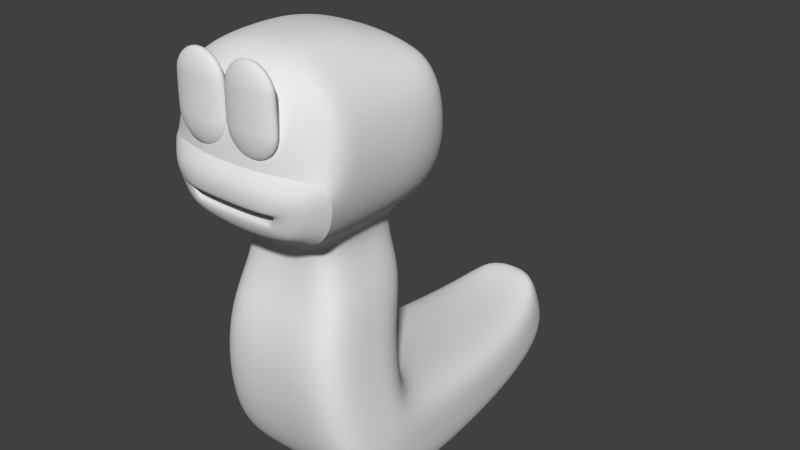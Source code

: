 # Source: wurmCamsLightsRemoved.blend  (saved by Blender 2.61.0; exported with 4.5.12 LTS)
import bpy
from mathutils import Matrix  # noqa: F401  (used for matrix-valued properties, if any)

bpy.ops.wm.read_factory_settings(use_empty=True)
scene = bpy.context.scene
scene.name = 'Scene'

# ---- collections
col_collection_1 = bpy.data.collections.new('Collection 1'); scene.collection.children.link(col_collection_1)

# ---- materials (node trees are filled in below, after node groups)
mat_material = bpy.data.materials.new('Material')
mat_material.alpha_threshold = 0.0
mat_material.use_transparent_shadow = False
mat_material.roughness = 0.5
mat_material.line_color = (0.0, 0.0, 0.0, 1.0)

# ---- material node trees

# ---- world
world_world = bpy.data.worlds.new('World'); scene.world = world_world
world_world.color = (0.05088, 0.05088, 0.05088)
world_world.use_sun_shadow = False
world_world.sun_shadow_jitter_overblur = 0.0
world_world.cycles.sampling_method = 'MANUAL'
world_world.cycles.sample_map_resolution = 256

# ---- meshes
me_sphere_003 = bpy.data.meshes.new('Sphere.003')
me_sphere_003.from_pydata([(0.0, -3.01e-07, -1.0), (0.0, 0.1951, 1.962), (0.0, 0.3827, 1.905), (0.0, 0.5556, 1.813), (0.0, 0.7071, 1.688), (0.0, 0.8315, 1.537), (0.0, 0.9239, 1.364), (0.0, 0.9808, 1.176), (0.0, 1.0, 5.96e-08), (0.0, 0.9808, -0.1951), (0.0, 0.9239, -0.3827), (0.0, 0.8315, -0.5556), (0.0, 0.7071, -0.7071), (0.0, 0.5556, -0.8315), (0.0, 0.3827, -0.9239), (0.0, 0.1951, -0.9808), (-0.01284, 0.1913, -0.9808), (0.01284, 0.1913, -0.9808), (-0.02508, 0.3753, -0.9239), (0.02508, 0.3753, -0.9239), (-0.03636, 0.5449, -0.8315), (0.03636, 0.5449, -0.8315), (-0.04625, 0.6935, -0.7071), (0.04625, 0.6935, -0.7071), (-0.05437, 0.8155, -0.5556), (0.05437, 0.8155, -0.5556), (-0.0604, 0.9061, -0.3827), (0.0604, 0.9061, -0.3827), (-0.06411, 0.9619, -0.1951), (0.06411, 0.9619, -0.1951), (-0.06536, 0.9808, 5.96e-08), (0.06536, 0.9808, 5.96e-08), (-0.06411, 0.9619, 1.176), (0.06411, 0.9619, 1.176), (-0.0604, 0.9061, 1.364), (0.0604, 0.9061, 1.364), (-0.05437, 0.8155, 1.537), (0.05437, 0.8155, 1.537), (-0.04625, 0.6935, 1.688), (0.04625, 0.6935, 1.688), (-0.03636, 0.5449, 1.813), (0.03636, 0.5449, 1.813), (-0.02508, 0.3753, 1.905), (0.02508, 0.3753, 1.905), (-0.01284, 0.1913, 1.962), (0.01284, 0.1913, 1.962), (-0.02508, 0.1802, 1.962), (0.02508, 0.1802, 1.962), (-0.04909, 0.3536, 1.905), (0.04909, 0.3536, 1.905), (-0.07122, 0.5133, 1.813), (0.07122, 0.5133, 1.813), (-0.09062, 0.6533, 1.688), (0.09062, 0.6533, 1.688), (-0.1065, 0.7682, 1.537), (0.1065, 0.7682, 1.537), (-0.1184, 0.8536, 1.364), (0.1184, 0.8536, 1.364), (-0.1256, 0.9061, 1.176), (0.1256, 0.9061, 1.176), (-0.1281, 0.9239, 5.96e-08), (0.1281, 0.9239, 5.96e-08), (-0.1256, 0.9061, -0.1951), (0.1256, 0.9061, -0.1951), (-0.1184, 0.8536, -0.3827), (0.1184, 0.8536, -0.3827), (-0.1065, 0.7682, -0.5556), (0.1065, 0.7682, -0.5556), (-0.09062, 0.6533, -0.7071), (0.09062, 0.6533, -0.7071), (-0.07122, 0.5133, -0.8315), (0.07122, 0.5133, -0.8315), (-0.04909, 0.3536, -0.9239), (0.04909, 0.3536, -0.9239), (-0.02508, 0.1802, -0.9808), (0.02508, 0.1802, -0.9808), (-0.03636, 0.1622, -0.9808), (0.03636, 0.1622, -0.9808), (-0.07122, 0.3182, -0.9239), (0.07122, 0.3182, -0.9239), (-0.1033, 0.4619, -0.8315), (0.1033, 0.4619, -0.8315), (-0.1315, 0.5879, -0.7071), (0.1315, 0.5879, -0.7071), (-0.1546, 0.6913, -0.5556), (0.1546, 0.6913, -0.5556), (-0.1718, 0.7682, -0.3827), (0.1718, 0.7682, -0.3827), (-0.1824, 0.8155, -0.1951), (0.1824, 0.8155, -0.1951), (-0.1859, 0.8315, 5.96e-08), (0.1859, 0.8315, 5.96e-08), (-0.1824, 0.8155, 1.176), (0.1824, 0.8155, 1.176), (-0.1718, 0.7682, 1.364), (0.1718, 0.7682, 1.364), (-0.1546, 0.6913, 1.537), (0.1546, 0.6913, 1.537), (-0.1315, 0.5879, 1.688), (0.1315, 0.5879, 1.688), (-0.1033, 0.4619, 1.813), (0.1033, 0.4619, 1.813), (-0.07122, 0.3182, 1.905), (0.07122, 0.3182, 1.905), (-0.03636, 0.1622, 1.962), (0.03636, 0.1622, 1.962), (-0.04625, 0.1379, 1.962), (0.04625, 0.1379, 1.962), (-0.09062, 0.2706, 1.905), (0.09062, 0.2706, 1.905), (-0.1315, 0.3928, 1.813), (0.1315, 0.3928, 1.813), (-0.1673, 0.5, 1.688), (0.1673, 0.5, 1.688), (-0.1968, 0.5879, 1.537), (0.1968, 0.5879, 1.537), (-0.2186, 0.6533, 1.364), (0.2186, 0.6533, 1.364), (-0.2321, 0.6935, 1.176), (0.2321, 0.6935, 1.176), (-0.2366, 0.7071, 5.96e-08), (0.2366, 0.7071, 5.96e-08), (-0.2321, 0.6935, -0.1951), (0.2321, 0.6935, -0.1951), (-0.2186, 0.6533, -0.3827), (0.2186, 0.6533, -0.3827), (-0.1968, 0.5879, -0.5556), (0.1968, 0.5879, -0.5556), (-0.1673, 0.5, -0.7071), (0.1673, 0.5, -0.7071), (-0.1315, 0.3928, -0.8315), (0.1315, 0.3928, -0.8315), (-0.09062, 0.2706, -0.9239), (0.09062, 0.2706, -0.9239), (-0.04625, 0.1379, -0.9808), (0.04625, 0.1379, -0.9808), (-0.05437, 0.1084, -0.9808), (0.05437, 0.1084, -0.9808), (-0.1065, 0.2126, -0.9239), (0.1065, 0.2126, -0.9239), (-0.1546, 0.3087, -0.8315), (0.1546, 0.3087, -0.8315), (-0.1968, 0.3928, -0.7071), (0.1968, 0.3928, -0.7071), (-0.2313, 0.4619, -0.5556), (0.2313, 0.4619, -0.5556), (-0.257, 0.5133, -0.3827), (0.257, 0.5133, -0.3827), (-0.2729, 0.5449, -0.1951), (0.2729, 0.5449, -0.1951), (-0.2782, 0.5556, 5.96e-08), (0.2782, 0.5556, 5.96e-08), (-0.2729, 0.5449, 1.176), (0.2729, 0.5449, 1.176), (-0.257, 0.5133, 1.364), (0.257, 0.5133, 1.364), (-0.2313, 0.4619, 1.537), (0.2313, 0.4619, 1.537), (-0.1968, 0.3928, 1.688), (0.1968, 0.3928, 1.688), (-0.1546, 0.3087, 1.813), (0.1546, 0.3087, 1.813), (-0.1065, 0.2126, 1.905), (0.1065, 0.2126, 1.905), (-0.05437, 0.1084, 1.962), (0.05437, 0.1084, 1.962), (-0.0604, 0.07466, 1.962), (0.0604, 0.07466, 1.962), (-0.1184, 0.1464, 1.905), (0.1184, 0.1464, 1.905), (-0.1718, 0.2126, 1.813), (0.1718, 0.2126, 1.813), (-0.2186, 0.2706, 1.688), (0.2186, 0.2706, 1.688), (-0.257, 0.3182, 1.537), (0.257, 0.3182, 1.537), (-0.2856, 0.3536, 1.364), (0.2856, 0.3536, 1.364), (-0.3032, 0.3753, 1.176), (0.3032, 0.3753, 1.176), (-0.3091, 0.3827, 5.96e-08), (0.3091, 0.3827, 5.96e-08), (-0.3032, 0.3753, -0.1951), (0.3032, 0.3753, -0.1951), (-0.2856, 0.3536, -0.3827), (0.2856, 0.3536, -0.3827), (-0.257, 0.3182, -0.5556), (0.257, 0.3182, -0.5556), (-0.2186, 0.2706, -0.7071), (0.2186, 0.2706, -0.7071), (-0.1718, 0.2126, -0.8315), (0.1718, 0.2126, -0.8315), (-0.1184, 0.1464, -0.9239), (0.1184, 0.1464, -0.9239), (-0.0604, 0.07466, -0.9808), (0.0604, 0.07466, -0.9808), (-0.06411, 0.03806, -0.9808), (0.06411, 0.03806, -0.9808), (-0.1256, 0.07466, -0.9239), (0.1256, 0.07466, -0.9239), (-0.1824, 0.1084, -0.8315), (0.1824, 0.1084, -0.8315), (-0.2321, 0.1379, -0.7071), (0.2321, 0.1379, -0.7071), (-0.2729, 0.1622, -0.5556), (0.2729, 0.1622, -0.5556), (-0.3032, 0.1802, -0.3827), (0.3032, 0.1802, -0.3827), (-0.3218, 0.1913, -0.1951), (0.3218, 0.1913, -0.1951), (-0.3282, 0.1951, 5.96e-08), (0.3282, 0.1951, 5.96e-08), (-0.3218, 0.1913, 1.176), (0.3218, 0.1913, 1.176), (-0.3032, 0.1802, 1.364), (0.3032, 0.1802, 1.364), (-0.2729, 0.1622, 1.537), (0.2729, 0.1622, 1.537), (-0.2321, 0.1379, 1.688), (0.2321, 0.1379, 1.688), (-0.1824, 0.1084, 1.813), (0.1824, 0.1084, 1.813), (-0.1256, 0.07466, 1.905), (0.1256, 0.07466, 1.905), (-0.06411, 0.03806, 1.962), (0.06411, 0.03806, 1.962), (-0.06536, -7.451e-09, 1.962), (0.06536, -7.451e-09, 1.962), (-0.1281, -5.215e-08, 1.905), (0.1281, -5.215e-08, 1.905), (-0.1859, -9.686e-08, 1.813), (0.1859, -9.686e-08, 1.813), (-0.2366, -1.49e-08, 1.688), (0.2366, -1.49e-08, 1.688), (-0.2782, -1.043e-07, 1.537), (0.2782, -1.043e-07, 1.537), (-0.3091, 2.98e-08, 1.364), (0.3091, 2.98e-08, 1.364), (-0.3282, -1.341e-07, 1.176), (0.3282, -1.341e-07, 1.176), (-0.3346, -3.278e-07, 5.96e-08), (0.3346, -3.278e-07, 5.96e-08), (-0.3282, -1.341e-07, -0.1951), (0.3282, -1.341e-07, -0.1951), (-0.3091, -4.47e-08, -0.3827), (0.3091, -4.47e-08, -0.3827), (-0.2782, -1.043e-07, -0.5556), (0.2782, -1.043e-07, -0.5556), (-0.2366, -1.49e-08, -0.7071), (0.2366, -1.49e-08, -0.7071), (-0.1859, -5.215e-08, -0.8315), (0.1859, -5.215e-08, -0.8315), (-0.1281, -7.451e-09, -0.9239), (0.1281, -7.451e-09, -0.9239), (-0.06536, -2.235e-08, -0.9808), (0.06536, -2.235e-08, -0.9808), (-0.06411, -0.03806, -0.9808), (0.06411, -0.03806, -0.9808), (-0.1256, -0.07466, -0.9239), (0.1256, -0.07466, -0.9239), (-0.1824, -0.1084, -0.8315), (0.1824, -0.1084, -0.8315), (-0.2321, -0.1379, -0.7071), (0.2321, -0.1379, -0.7071), (-0.2729, -0.1622, -0.5556), (0.2729, -0.1622, -0.5556), (-0.3032, -0.1802, -0.3827), (0.3032, -0.1802, -0.3827), (-0.3218, -0.1913, -0.1951), (0.3218, -0.1913, -0.1951), (-0.3282, -0.1951, 5.96e-08), (0.3282, -0.1951, 5.96e-08), (-0.3218, -0.1913, 1.176), (0.3218, -0.1913, 1.176), (-0.3032, -0.1802, 1.364), (0.3032, -0.1802, 1.364), (-0.2729, -0.1622, 1.537), (0.2729, -0.1622, 1.537), (-0.2321, -0.1379, 1.688), (0.2321, -0.1379, 1.688), (-0.1824, -0.1084, 1.813), (0.1824, -0.1084, 1.813), (-0.1256, -0.07466, 1.905), (0.1256, -0.07466, 1.905), (-0.06411, -0.03806, 1.962), (0.06411, -0.03806, 1.962), (-0.0604, -0.07466, 1.962), (0.0604, -0.07466, 1.962), (-0.1184, -0.1464, 1.905), (0.1184, -0.1464, 1.905), (-0.1718, -0.2126, 1.813), (0.1718, -0.2126, 1.813), (-0.2186, -0.2706, 1.688), (0.2186, -0.2706, 1.688), (-0.257, -0.3182, 1.537), (0.257, -0.3182, 1.537), (-0.2856, -0.3536, 1.364), (0.2856, -0.3536, 1.364), (-0.3032, -0.3753, 1.176), (0.3032, -0.3753, 1.176), (-0.3091, -0.3827, 5.96e-08), (0.3091, -0.3827, 5.96e-08), (-0.3032, -0.3753, -0.1951), (0.3032, -0.3753, -0.1951), (-0.2856, -0.3536, -0.3827), (0.2856, -0.3536, -0.3827), (-0.257, -0.3182, -0.5556), (0.257, -0.3182, -0.5556), (-0.2186, -0.2706, -0.7071), (0.2186, -0.2706, -0.7071), (-0.1718, -0.2126, -0.8315), (0.1718, -0.2126, -0.8315), (-0.1184, -0.1464, -0.9239), (0.1184, -0.1464, -0.9239), (-0.0604, -0.07466, -0.9808), (0.0604, -0.07466, -0.9808), (-0.05437, -0.1084, -0.9808), (0.05437, -0.1084, -0.9808), (-0.1065, -0.2126, -0.9239), (0.1065, -0.2126, -0.9239), (-0.1546, -0.3087, -0.8315), (0.1546, -0.3087, -0.8315), (-0.1968, -0.3928, -0.7071), (0.1968, -0.3928, -0.7071), (-0.2313, -0.4619, -0.5556), (0.2313, -0.4619, -0.5556), (-0.257, -0.5133, -0.3827), (0.257, -0.5133, -0.3827), (-0.2729, -0.5449, -0.1951), (0.2729, -0.5449, -0.1951), (-0.2782, -0.5556, 5.96e-08), (0.2782, -0.5556, 5.96e-08), (-0.2729, -0.5449, 1.176), (0.2729, -0.5449, 1.176), (-0.257, -0.5133, 1.364), (0.257, -0.5133, 1.364), (-0.2313, -0.4619, 1.537), (0.2313, -0.4619, 1.537), (-0.1968, -0.3928, 1.688), (0.1968, -0.3928, 1.688), (-0.1546, -0.3087, 1.813), (0.1546, -0.3087, 1.813), (-0.1065, -0.2126, 1.905), (0.1065, -0.2126, 1.905), (-0.05437, -0.1084, 1.962), (0.05437, -0.1084, 1.962), (-0.04625, -0.1379, 1.962), (0.04625, -0.1379, 1.962), (-0.09062, -0.2706, 1.905), (0.09062, -0.2706, 1.905), (-0.1315, -0.3928, 1.813), (0.1315, -0.3928, 1.813), (-0.1673, -0.5, 1.688), (0.1673, -0.5, 1.688), (-0.1968, -0.5879, 1.537), (0.1968, -0.5879, 1.537), (-0.2186, -0.6533, 1.364), (0.2186, -0.6533, 1.364), (-0.2321, -0.6935, 1.176), (0.2321, -0.6935, 1.176), (-0.2366, -0.7071, 5.96e-08), (0.2366, -0.7071, 5.96e-08), (-0.2321, -0.6935, -0.1951), (0.2321, -0.6935, -0.1951), (-0.2186, -0.6533, -0.3827), (0.2186, -0.6533, -0.3827), (-0.1968, -0.5879, -0.5556), (0.1968, -0.5879, -0.5556), (-0.1673, -0.5, -0.7071), (0.1673, -0.5, -0.7071), (-0.1315, -0.3928, -0.8315), (0.1315, -0.3928, -0.8315), (-0.09062, -0.2706, -0.9239), (0.09062, -0.2706, -0.9239), (-0.04625, -0.1379, -0.9808), (0.04625, -0.1379, -0.9808), (-0.03636, -0.1622, -0.9808), (0.03636, -0.1622, -0.9808), (-0.07122, -0.3182, -0.9239), (0.07122, -0.3182, -0.9239), (-0.1033, -0.4619, -0.8315), (0.1033, -0.4619, -0.8315), (-0.1315, -0.5879, -0.7071), (0.1315, -0.5879, -0.7071), (-0.1546, -0.6913, -0.5556), (0.1546, -0.6913, -0.5556), (-0.1718, -0.7682, -0.3827), (0.1718, -0.7682, -0.3827), (-0.1824, -0.8155, -0.1951), (0.1824, -0.8155, -0.1951), (-0.1859, -0.8315, 5.96e-08), (0.1859, -0.8315, 5.96e-08), (-0.1824, -0.8155, 1.176), (0.1824, -0.8155, 1.176), (-0.1718, -0.7682, 1.364), (0.1718, -0.7682, 1.364), (-0.1546, -0.6913, 1.537), (0.1546, -0.6913, 1.537), (-0.1315, -0.5879, 1.688), (0.1315, -0.5879, 1.688), (-0.1033, -0.4619, 1.813), (0.1033, -0.4619, 1.813), (-0.07122, -0.3182, 1.905), (0.07122, -0.3182, 1.905), (-0.03636, -0.1622, 1.962), (0.03636, -0.1622, 1.962), (0.0, 0.0, 1.981), (-0.02508, -0.1802, 1.962), (0.02508, -0.1802, 1.962), (-0.04909, -0.3536, 1.905), (0.04909, -0.3536, 1.905), (-0.07122, -0.5133, 1.813), (0.07122, -0.5133, 1.813), (-0.09062, -0.6533, 1.688), (0.09062, -0.6533, 1.688), (-0.1065, -0.7682, 1.537), (0.1065, -0.7682, 1.537), (-0.1184, -0.8536, 1.364), (0.1184, -0.8536, 1.364), (-0.1256, -0.9061, 1.176), (0.1256, -0.9061, 1.176), (-0.1281, -0.9239, 5.96e-08), (0.1281, -0.9239, 5.96e-08), (-0.1256, -0.9061, -0.1951), (0.1256, -0.9061, -0.1951), (-0.1184, -0.8536, -0.3827), (0.1184, -0.8536, -0.3827), (-0.1065, -0.7682, -0.5556), (0.1065, -0.7682, -0.5556), (-0.09062, -0.6533, -0.7071), (0.09062, -0.6533, -0.7071), (-0.07122, -0.5133, -0.8315), (0.07122, -0.5133, -0.8315), (-0.04909, -0.3536, -0.9239), (0.04909, -0.3536, -0.9239), (-0.02508, -0.1802, -0.9808), (0.02508, -0.1802, -0.9808), (-0.01284, -0.1913, -0.9808), (0.01284, -0.1913, -0.9808), (-0.02508, -0.3753, -0.9239), (0.02508, -0.3753, -0.9239), (-0.03636, -0.5449, -0.8315), (0.03636, -0.5449, -0.8315), (-0.04625, -0.6935, -0.7071), (0.04625, -0.6935, -0.7071), (-0.05437, -0.8155, -0.5556), (0.05437, -0.8155, -0.5556), (-0.0604, -0.9061, -0.3827), (0.0604, -0.9061, -0.3827), (-0.06411, -0.9619, -0.1951), (0.06411, -0.9619, -0.1951), (-0.06536, -0.9808, 5.96e-08), (0.06536, -0.9808, 5.96e-08), (-0.06411, -0.9619, 1.176), (0.06411, -0.9619, 1.176), (-0.0604, -0.9061, 1.364), (0.0604, -0.9061, 1.364), (-0.05437, -0.8155, 1.537), (0.05437, -0.8155, 1.537), (-0.04625, -0.6935, 1.688), (0.04625, -0.6935, 1.688), (-0.03636, -0.5449, 1.813), (0.03636, -0.5449, 1.813), (-0.02508, -0.3753, 1.905), (0.02508, -0.3753, 1.905), (-0.01284, -0.1913, 1.962), (0.01284, -0.1913, 1.962), (0.0, -0.1951, 1.962), (0.0, -0.3827, 1.905), (0.0, -0.5556, 1.813), (0.0, -0.7071, 1.688), (0.0, -0.8315, 1.537), (0.0, -0.9239, 1.364), (0.0, -0.9808, 1.176), (0.0, -1.0, 5.96e-08), (0.0, -0.9808, -0.1951), (0.0, -0.9239, -0.3827), (0.0, -0.8315, -0.5556), (0.0, -0.7071, -0.7071), (0.0, -0.5556, -0.8315), (0.0, -0.3827, -0.9239), (0.0, -0.1951, -0.9808)], [], [(15, 0, 16), (17, 0, 15), (14, 15, 16, 18), (17, 15, 14, 19), (13, 14, 18, 20), (19, 14, 13, 21), (12, 13, 20, 22), (21, 13, 12, 23), (11, 12, 22, 24), (23, 12, 11, 25), (10, 11, 24, 26), (25, 11, 10, 27), (9, 10, 26, 28), (27, 10, 9, 29), (8, 9, 28, 30), (29, 9, 8, 31), (7, 8, 30, 32), (31, 8, 7, 33), (6, 7, 32, 34), (33, 7, 6, 35), (5, 6, 34, 36), (35, 6, 5, 37), (4, 5, 36, 38), (37, 5, 4, 39), (3, 4, 38, 40), (39, 4, 3, 41), (2, 3, 40, 42), (41, 3, 2, 43), (1, 2, 42, 44), (43, 2, 1, 45), (406, 1, 44), (45, 1, 406), (406, 44, 46), (47, 45, 406), (44, 42, 48, 46), (49, 43, 45, 47), (42, 40, 50, 48), (51, 41, 43, 49), (40, 38, 52, 50), (53, 39, 41, 51), (38, 36, 54, 52), (55, 37, 39, 53), (36, 34, 56, 54), (57, 35, 37, 55), (34, 32, 58, 56), (59, 33, 35, 57), (32, 30, 60, 58), (61, 31, 33, 59), (30, 28, 62, 60), (63, 29, 31, 61), (28, 26, 64, 62), (65, 27, 29, 63), (26, 24, 66, 64), (67, 25, 27, 65), (24, 22, 68, 66), (69, 23, 25, 67), (22, 20, 70, 68), (71, 21, 23, 69), (20, 18, 72, 70), (73, 19, 21, 71), (18, 16, 74, 72), (75, 17, 19, 73), (16, 0, 74), (75, 0, 17), (74, 0, 76), (77, 0, 75), (72, 74, 76, 78), (77, 75, 73, 79), (70, 72, 78, 80), (79, 73, 71, 81), (68, 70, 80, 82), (81, 71, 69, 83), (66, 68, 82, 84), (83, 69, 67, 85), (64, 66, 84, 86), (85, 67, 65, 87), (62, 64, 86, 88), (87, 65, 63, 89), (60, 62, 88, 90), (89, 63, 61, 91), (58, 60, 90, 92), (91, 61, 59, 93), (56, 58, 92, 94), (93, 59, 57, 95), (54, 56, 94, 96), (95, 57, 55, 97), (52, 54, 96, 98), (97, 55, 53, 99), (50, 52, 98, 100), (99, 53, 51, 101), (48, 50, 100, 102), (101, 51, 49, 103), (46, 48, 102, 104), (103, 49, 47, 105), (406, 46, 104), (105, 47, 406), (406, 104, 106), (107, 105, 406), (104, 102, 108, 106), (109, 103, 105, 107), (102, 100, 110, 108), (111, 101, 103, 109), (100, 98, 112, 110), (113, 99, 101, 111), (98, 96, 114, 112), (115, 97, 99, 113), (96, 94, 116, 114), (117, 95, 97, 115), (94, 92, 118, 116), (119, 93, 95, 117), (92, 90, 120, 118), (121, 91, 93, 119), (90, 88, 122, 120), (123, 89, 91, 121), (88, 86, 124, 122), (125, 87, 89, 123), (86, 84, 126, 124), (127, 85, 87, 125), (84, 82, 128, 126), (129, 83, 85, 127), (82, 80, 130, 128), (131, 81, 83, 129), (80, 78, 132, 130), (133, 79, 81, 131), (78, 76, 134, 132), (135, 77, 79, 133), (76, 0, 134), (135, 0, 77), (134, 0, 136), (137, 0, 135), (132, 134, 136, 138), (137, 135, 133, 139), (130, 132, 138, 140), (139, 133, 131, 141), (128, 130, 140, 142), (141, 131, 129, 143), (126, 128, 142, 144), (143, 129, 127, 145), (124, 126, 144, 146), (145, 127, 125, 147), (122, 124, 146, 148), (147, 125, 123, 149), (120, 122, 148, 150), (149, 123, 121, 151), (118, 120, 150, 152), (151, 121, 119, 153), (116, 118, 152, 154), (153, 119, 117, 155), (114, 116, 154, 156), (155, 117, 115, 157), (112, 114, 156, 158), (157, 115, 113, 159), (110, 112, 158, 160), (159, 113, 111, 161), (108, 110, 160, 162), (161, 111, 109, 163), (106, 108, 162, 164), (163, 109, 107, 165), (406, 106, 164), (165, 107, 406), (406, 164, 166), (167, 165, 406), (164, 162, 168, 166), (169, 163, 165, 167), (162, 160, 170, 168), (171, 161, 163, 169), (160, 158, 172, 170), (173, 159, 161, 171), (158, 156, 174, 172), (175, 157, 159, 173), (156, 154, 176, 174), (177, 155, 157, 175), (154, 152, 178, 176), (179, 153, 155, 177), (152, 150, 180, 178), (181, 151, 153, 179), (150, 148, 182, 180), (183, 149, 151, 181), (148, 146, 184, 182), (185, 147, 149, 183), (146, 144, 186, 184), (187, 145, 147, 185), (144, 142, 188, 186), (189, 143, 145, 187), (142, 140, 190, 188), (191, 141, 143, 189), (140, 138, 192, 190), (193, 139, 141, 191), (138, 136, 194, 192), (195, 137, 139, 193), (136, 0, 194), (195, 0, 137), (194, 0, 196), (197, 0, 195), (192, 194, 196, 198), (197, 195, 193, 199), (190, 192, 198, 200), (199, 193, 191, 201), (188, 190, 200, 202), (201, 191, 189, 203), (186, 188, 202, 204), (203, 189, 187, 205), (184, 186, 204, 206), (205, 187, 185, 207), (182, 184, 206, 208), (207, 185, 183, 209), (180, 182, 208, 210), (209, 183, 181, 211), (178, 180, 210, 212), (211, 181, 179, 213), (176, 178, 212, 214), (213, 179, 177, 215), (174, 176, 214, 216), (215, 177, 175, 217), (172, 174, 216, 218), (217, 175, 173, 219), (170, 172, 218, 220), (219, 173, 171, 221), (168, 170, 220, 222), (221, 171, 169, 223), (166, 168, 222, 224), (223, 169, 167, 225), (406, 166, 224), (225, 167, 406), (406, 224, 226), (227, 225, 406), (224, 222, 228, 226), (229, 223, 225, 227), (222, 220, 230, 228), (231, 221, 223, 229), (220, 218, 232, 230), (233, 219, 221, 231), (218, 216, 234, 232), (235, 217, 219, 233), (216, 214, 236, 234), (237, 215, 217, 235), (214, 212, 238, 236), (239, 213, 215, 237), (212, 210, 240, 238), (241, 211, 213, 239), (210, 208, 242, 240), (243, 209, 211, 241), (208, 206, 244, 242), (245, 207, 209, 243), (206, 204, 246, 244), (247, 205, 207, 245), (204, 202, 248, 246), (249, 203, 205, 247), (202, 200, 250, 248), (251, 201, 203, 249), (200, 198, 252, 250), (253, 199, 201, 251), (198, 196, 254, 252), (255, 197, 199, 253), (196, 0, 254), (255, 0, 197), (254, 0, 256), (257, 0, 255), (252, 254, 256, 258), (257, 255, 253, 259), (250, 252, 258, 260), (259, 253, 251, 261), (248, 250, 260, 262), (261, 251, 249, 263), (246, 248, 262, 264), (263, 249, 247, 265), (244, 246, 264, 266), (265, 247, 245, 267), (242, 244, 266, 268), (267, 245, 243, 269), (240, 242, 268, 270), (269, 243, 241, 271), (238, 240, 270, 272), (271, 241, 239, 273), (236, 238, 272, 274), (273, 239, 237, 275), (234, 236, 274, 276), (275, 237, 235, 277), (232, 234, 276, 278), (277, 235, 233, 279), (230, 232, 278, 280), (279, 233, 231, 281), (228, 230, 280, 282), (281, 231, 229, 283), (226, 228, 282, 284), (283, 229, 227, 285), (406, 226, 284), (285, 227, 406), (406, 284, 286), (287, 285, 406), (284, 282, 288, 286), (289, 283, 285, 287), (282, 280, 290, 288), (291, 281, 283, 289), (280, 278, 292, 290), (293, 279, 281, 291), (278, 276, 294, 292), (295, 277, 279, 293), (276, 274, 296, 294), (297, 275, 277, 295), (274, 272, 298, 296), (299, 273, 275, 297), (272, 270, 300, 298), (301, 271, 273, 299), (270, 268, 302, 300), (303, 269, 271, 301), (268, 266, 304, 302), (305, 267, 269, 303), (266, 264, 306, 304), (307, 265, 267, 305), (264, 262, 308, 306), (309, 263, 265, 307), (262, 260, 310, 308), (311, 261, 263, 309), (260, 258, 312, 310), (313, 259, 261, 311), (258, 256, 314, 312), (315, 257, 259, 313), (256, 0, 314), (315, 0, 257), (314, 0, 316), (317, 0, 315), (312, 314, 316, 318), (317, 315, 313, 319), (310, 312, 318, 320), (319, 313, 311, 321), (308, 310, 320, 322), (321, 311, 309, 323), (306, 308, 322, 324), (323, 309, 307, 325), (304, 306, 324, 326), (325, 307, 305, 327), (302, 304, 326, 328), (327, 305, 303, 329), (300, 302, 328, 330), (329, 303, 301, 331), (298, 300, 330, 332), (331, 301, 299, 333), (296, 298, 332, 334), (333, 299, 297, 335), (294, 296, 334, 336), (335, 297, 295, 337), (292, 294, 336, 338), (337, 295, 293, 339), (290, 292, 338, 340), (339, 293, 291, 341), (288, 290, 340, 342), (341, 291, 289, 343), (286, 288, 342, 344), (343, 289, 287, 345), (406, 286, 344), (345, 287, 406), (406, 344, 346), (347, 345, 406), (344, 342, 348, 346), (349, 343, 345, 347), (342, 340, 350, 348), (351, 341, 343, 349), (340, 338, 352, 350), (353, 339, 341, 351), (338, 336, 354, 352), (355, 337, 339, 353), (336, 334, 356, 354), (357, 335, 337, 355), (334, 332, 358, 356), (359, 333, 335, 357), (332, 330, 360, 358), (361, 331, 333, 359), (330, 328, 362, 360), (363, 329, 331, 361), (328, 326, 364, 362), (365, 327, 329, 363), (326, 324, 366, 364), (367, 325, 327, 365), (324, 322, 368, 366), (369, 323, 325, 367), (322, 320, 370, 368), (371, 321, 323, 369), (320, 318, 372, 370), (373, 319, 321, 371), (318, 316, 374, 372), (375, 317, 319, 373), (316, 0, 374), (375, 0, 317), (374, 0, 376), (377, 0, 375), (372, 374, 376, 378), (377, 375, 373, 379), (370, 372, 378, 380), (379, 373, 371, 381), (368, 370, 380, 382), (381, 371, 369, 383), (366, 368, 382, 384), (383, 369, 367, 385), (364, 366, 384, 386), (385, 367, 365, 387), (362, 364, 386, 388), (387, 365, 363, 389), (360, 362, 388, 390), (389, 363, 361, 391), (358, 360, 390, 392), (391, 361, 359, 393), (356, 358, 392, 394), (393, 359, 357, 395), (354, 356, 394, 396), (395, 357, 355, 397), (352, 354, 396, 398), (397, 355, 353, 399), (350, 352, 398, 400), (399, 353, 351, 401), (348, 350, 400, 402), (401, 351, 349, 403), (346, 348, 402, 404), (403, 349, 347, 405), (406, 346, 404), (405, 347, 406), (406, 404, 407), (408, 405, 406), (404, 402, 409, 407), (410, 403, 405, 408), (402, 400, 411, 409), (412, 401, 403, 410), (400, 398, 413, 411), (414, 399, 401, 412), (398, 396, 415, 413), (416, 397, 399, 414), (396, 394, 417, 415), (418, 395, 397, 416), (394, 392, 419, 417), (420, 393, 395, 418), (392, 390, 421, 419), (422, 391, 393, 420), (390, 388, 423, 421), (424, 389, 391, 422), (388, 386, 425, 423), (426, 387, 389, 424), (386, 384, 427, 425), (428, 385, 387, 426), (384, 382, 429, 427), (430, 383, 385, 428), (382, 380, 431, 429), (432, 381, 383, 430), (380, 378, 433, 431), (434, 379, 381, 432), (378, 376, 435, 433), (436, 377, 379, 434), (376, 0, 435), (436, 0, 377), (435, 0, 437), (438, 0, 436), (433, 435, 437, 439), (438, 436, 434, 440), (431, 433, 439, 441), (440, 434, 432, 442), (429, 431, 441, 443), (442, 432, 430, 444), (427, 429, 443, 445), (444, 430, 428, 446), (425, 427, 445, 447), (446, 428, 426, 448), (423, 425, 447, 449), (448, 426, 424, 450), (421, 423, 449, 451), (450, 424, 422, 452), (419, 421, 451, 453), (452, 422, 420, 454), (417, 419, 453, 455), (454, 420, 418, 456), (415, 417, 455, 457), (456, 418, 416, 458), (413, 415, 457, 459), (458, 416, 414, 460), (411, 413, 459, 461), (460, 414, 412, 462), (409, 411, 461, 463), (462, 412, 410, 464), (407, 409, 463, 465), (464, 410, 408, 466), (406, 407, 465), (466, 408, 406), (406, 465, 467), (467, 466, 406), (465, 463, 468, 467), (468, 464, 466, 467), (463, 461, 469, 468), (469, 462, 464, 468), (461, 459, 470, 469), (470, 460, 462, 469), (459, 457, 471, 470), (471, 458, 460, 470), (457, 455, 472, 471), (472, 456, 458, 471), (455, 453, 473, 472), (473, 454, 456, 472), (453, 451, 474, 473), (474, 452, 454, 473), (451, 449, 475, 474), (475, 450, 452, 474), (449, 447, 476, 475), (476, 448, 450, 475), (447, 445, 477, 476), (477, 446, 448, 476), (445, 443, 478, 477), (478, 444, 446, 477), (443, 441, 479, 478), (479, 442, 444, 478), (441, 439, 480, 479), (480, 440, 442, 479), (439, 437, 481, 480), (481, 438, 440, 480), (437, 0, 481), (481, 0, 438)])
me_sphere_003.use_remesh_preserve_volume = False
me_sphere_003.use_remesh_preserve_attributes = False
me_sphere_003.use_mirror_vertex_groups = False
me_sphere_003.update()
me_sphere_002 = bpy.data.meshes.new('Sphere.002')
me_sphere_002.from_pydata([(0.0, -3.01e-07, -1.0), (0.0, 0.1951, 1.962), (0.0, 0.3827, 1.905), (0.0, 0.5556, 1.813), (0.0, 0.7071, 1.688), (0.0, 0.8315, 1.537), (0.0, 0.9239, 1.364), (0.0, 0.9808, 1.176), (0.0, 1.0, 5.96e-08), (0.0, 0.9808, -0.1951), (0.0, 0.9239, -0.3827), (0.0, 0.8315, -0.5556), (0.0, 0.7071, -0.7071), (0.0, 0.5556, -0.8315), (0.0, 0.3827, -0.9239), (0.0, 0.1951, -0.9808), (-0.01284, 0.1913, -0.9808), (0.01284, 0.1913, -0.9808), (-0.02508, 0.3753, -0.9239), (0.02508, 0.3753, -0.9239), (-0.03636, 0.5449, -0.8315), (0.03636, 0.5449, -0.8315), (-0.04625, 0.6935, -0.7071), (0.04625, 0.6935, -0.7071), (-0.05437, 0.8155, -0.5556), (0.05437, 0.8155, -0.5556), (-0.0604, 0.9061, -0.3827), (0.0604, 0.9061, -0.3827), (-0.06411, 0.9619, -0.1951), (0.06411, 0.9619, -0.1951), (-0.06536, 0.9808, 5.96e-08), (0.06536, 0.9808, 5.96e-08), (-0.06411, 0.9619, 1.176), (0.06411, 0.9619, 1.176), (-0.0604, 0.9061, 1.364), (0.0604, 0.9061, 1.364), (-0.05437, 0.8155, 1.537), (0.05437, 0.8155, 1.537), (-0.04625, 0.6935, 1.688), (0.04625, 0.6935, 1.688), (-0.03636, 0.5449, 1.813), (0.03636, 0.5449, 1.813), (-0.02508, 0.3753, 1.905), (0.02508, 0.3753, 1.905), (-0.01284, 0.1913, 1.962), (0.01284, 0.1913, 1.962), (-0.02508, 0.1802, 1.962), (0.02508, 0.1802, 1.962), (-0.04909, 0.3536, 1.905), (0.04909, 0.3536, 1.905), (-0.07122, 0.5133, 1.813), (0.07122, 0.5133, 1.813), (-0.09062, 0.6533, 1.688), (0.09062, 0.6533, 1.688), (-0.1065, 0.7682, 1.537), (0.1065, 0.7682, 1.537), (-0.1184, 0.8536, 1.364), (0.1184, 0.8536, 1.364), (-0.1256, 0.9061, 1.176), (0.1256, 0.9061, 1.176), (-0.1281, 0.9239, 5.96e-08), (0.1281, 0.9239, 5.96e-08), (-0.1256, 0.9061, -0.1951), (0.1256, 0.9061, -0.1951), (-0.1184, 0.8536, -0.3827), (0.1184, 0.8536, -0.3827), (-0.1065, 0.7682, -0.5556), (0.1065, 0.7682, -0.5556), (-0.09062, 0.6533, -0.7071), (0.09062, 0.6533, -0.7071), (-0.07122, 0.5133, -0.8315), (0.07122, 0.5133, -0.8315), (-0.04909, 0.3536, -0.9239), (0.04909, 0.3536, -0.9239), (-0.02508, 0.1802, -0.9808), (0.02508, 0.1802, -0.9808), (-0.03636, 0.1622, -0.9808), (0.03636, 0.1622, -0.9808), (-0.07122, 0.3182, -0.9239), (0.07122, 0.3182, -0.9239), (-0.1033, 0.4619, -0.8315), (0.1033, 0.4619, -0.8315), (-0.1315, 0.5879, -0.7071), (0.1315, 0.5879, -0.7071), (-0.1546, 0.6913, -0.5556), (0.1546, 0.6913, -0.5556), (-0.1718, 0.7682, -0.3827), (0.1718, 0.7682, -0.3827), (-0.1824, 0.8155, -0.1951), (0.1824, 0.8155, -0.1951), (-0.1859, 0.8315, 5.96e-08), (0.1859, 0.8315, 5.96e-08), (-0.1824, 0.8155, 1.176), (0.1824, 0.8155, 1.176), (-0.1718, 0.7682, 1.364), (0.1718, 0.7682, 1.364), (-0.1546, 0.6913, 1.537), (0.1546, 0.6913, 1.537), (-0.1315, 0.5879, 1.688), (0.1315, 0.5879, 1.688), (-0.1033, 0.4619, 1.813), (0.1033, 0.4619, 1.813), (-0.07122, 0.3182, 1.905), (0.07122, 0.3182, 1.905), (-0.03636, 0.1622, 1.962), (0.03636, 0.1622, 1.962), (-0.04625, 0.1379, 1.962), (0.04625, 0.1379, 1.962), (-0.09062, 0.2706, 1.905), (0.09062, 0.2706, 1.905), (-0.1315, 0.3928, 1.813), (0.1315, 0.3928, 1.813), (-0.1673, 0.5, 1.688), (0.1673, 0.5, 1.688), (-0.1968, 0.5879, 1.537), (0.1968, 0.5879, 1.537), (-0.2186, 0.6533, 1.364), (0.2186, 0.6533, 1.364), (-0.2321, 0.6935, 1.176), (0.2321, 0.6935, 1.176), (-0.2366, 0.7071, 5.96e-08), (0.2366, 0.7071, 5.96e-08), (-0.2321, 0.6935, -0.1951), (0.2321, 0.6935, -0.1951), (-0.2186, 0.6533, -0.3827), (0.2186, 0.6533, -0.3827), (-0.1968, 0.5879, -0.5556), (0.1968, 0.5879, -0.5556), (-0.1673, 0.5, -0.7071), (0.1673, 0.5, -0.7071), (-0.1315, 0.3928, -0.8315), (0.1315, 0.3928, -0.8315), (-0.09062, 0.2706, -0.9239), (0.09062, 0.2706, -0.9239), (-0.04625, 0.1379, -0.9808), (0.04625, 0.1379, -0.9808), (-0.05437, 0.1084, -0.9808), (0.05437, 0.1084, -0.9808), (-0.1065, 0.2126, -0.9239), (0.1065, 0.2126, -0.9239), (-0.1546, 0.3087, -0.8315), (0.1546, 0.3087, -0.8315), (-0.1968, 0.3928, -0.7071), (0.1968, 0.3928, -0.7071), (-0.2313, 0.4619, -0.5556), (0.2313, 0.4619, -0.5556), (-0.257, 0.5133, -0.3827), (0.257, 0.5133, -0.3827), (-0.2729, 0.5449, -0.1951), (0.2729, 0.5449, -0.1951), (-0.2782, 0.5556, 5.96e-08), (0.2782, 0.5556, 5.96e-08), (-0.2729, 0.5449, 1.176), (0.2729, 0.5449, 1.176), (-0.257, 0.5133, 1.364), (0.257, 0.5133, 1.364), (-0.2313, 0.4619, 1.537), (0.2313, 0.4619, 1.537), (-0.1968, 0.3928, 1.688), (0.1968, 0.3928, 1.688), (-0.1546, 0.3087, 1.813), (0.1546, 0.3087, 1.813), (-0.1065, 0.2126, 1.905), (0.1065, 0.2126, 1.905), (-0.05437, 0.1084, 1.962), (0.05437, 0.1084, 1.962), (-0.0604, 0.07466, 1.962), (0.0604, 0.07466, 1.962), (-0.1184, 0.1464, 1.905), (0.1184, 0.1464, 1.905), (-0.1718, 0.2126, 1.813), (0.1718, 0.2126, 1.813), (-0.2186, 0.2706, 1.688), (0.2186, 0.2706, 1.688), (-0.257, 0.3182, 1.537), (0.257, 0.3182, 1.537), (-0.2856, 0.3536, 1.364), (0.2856, 0.3536, 1.364), (-0.3032, 0.3753, 1.176), (0.3032, 0.3753, 1.176), (-0.3091, 0.3827, 5.96e-08), (0.3091, 0.3827, 5.96e-08), (-0.3032, 0.3753, -0.1951), (0.3032, 0.3753, -0.1951), (-0.2856, 0.3536, -0.3827), (0.2856, 0.3536, -0.3827), (-0.257, 0.3182, -0.5556), (0.257, 0.3182, -0.5556), (-0.2186, 0.2706, -0.7071), (0.2186, 0.2706, -0.7071), (-0.1718, 0.2126, -0.8315), (0.1718, 0.2126, -0.8315), (-0.1184, 0.1464, -0.9239), (0.1184, 0.1464, -0.9239), (-0.0604, 0.07466, -0.9808), (0.0604, 0.07466, -0.9808), (-0.06411, 0.03806, -0.9808), (0.06411, 0.03806, -0.9808), (-0.1256, 0.07466, -0.9239), (0.1256, 0.07466, -0.9239), (-0.1824, 0.1084, -0.8315), (0.1824, 0.1084, -0.8315), (-0.2321, 0.1379, -0.7071), (0.2321, 0.1379, -0.7071), (-0.2729, 0.1622, -0.5556), (0.2729, 0.1622, -0.5556), (-0.3032, 0.1802, -0.3827), (0.3032, 0.1802, -0.3827), (-0.3218, 0.1913, -0.1951), (0.3218, 0.1913, -0.1951), (-0.3282, 0.1951, 5.96e-08), (0.3282, 0.1951, 5.96e-08), (-0.3218, 0.1913, 1.176), (0.3218, 0.1913, 1.176), (-0.3032, 0.1802, 1.364), (0.3032, 0.1802, 1.364), (-0.2729, 0.1622, 1.537), (0.2729, 0.1622, 1.537), (-0.2321, 0.1379, 1.688), (0.2321, 0.1379, 1.688), (-0.1824, 0.1084, 1.813), (0.1824, 0.1084, 1.813), (-0.1256, 0.07466, 1.905), (0.1256, 0.07466, 1.905), (-0.06411, 0.03806, 1.962), (0.06411, 0.03806, 1.962), (-0.06536, -7.451e-09, 1.962), (0.06536, -7.451e-09, 1.962), (-0.1281, -5.215e-08, 1.905), (0.1281, -5.215e-08, 1.905), (-0.1859, -9.686e-08, 1.813), (0.1859, -9.686e-08, 1.813), (-0.2366, -1.49e-08, 1.688), (0.2366, -1.49e-08, 1.688), (-0.2782, -1.043e-07, 1.537), (0.2782, -1.043e-07, 1.537), (-0.3091, 2.98e-08, 1.364), (0.3091, 2.98e-08, 1.364), (-0.3282, -1.341e-07, 1.176), (0.3282, -1.341e-07, 1.176), (-0.3346, -3.278e-07, 5.96e-08), (0.3346, -3.278e-07, 5.96e-08), (-0.3282, -1.341e-07, -0.1951), (0.3282, -1.341e-07, -0.1951), (-0.3091, -4.47e-08, -0.3827), (0.3091, -4.47e-08, -0.3827), (-0.2782, -1.043e-07, -0.5556), (0.2782, -1.043e-07, -0.5556), (-0.2366, -1.49e-08, -0.7071), (0.2366, -1.49e-08, -0.7071), (-0.1859, -5.215e-08, -0.8315), (0.1859, -5.215e-08, -0.8315), (-0.1281, -7.451e-09, -0.9239), (0.1281, -7.451e-09, -0.9239), (-0.06536, -2.235e-08, -0.9808), (0.06536, -2.235e-08, -0.9808), (-0.06411, -0.03806, -0.9808), (0.06411, -0.03806, -0.9808), (-0.1256, -0.07466, -0.9239), (0.1256, -0.07466, -0.9239), (-0.1824, -0.1084, -0.8315), (0.1824, -0.1084, -0.8315), (-0.2321, -0.1379, -0.7071), (0.2321, -0.1379, -0.7071), (-0.2729, -0.1622, -0.5556), (0.2729, -0.1622, -0.5556), (-0.3032, -0.1802, -0.3827), (0.3032, -0.1802, -0.3827), (-0.3218, -0.1913, -0.1951), (0.3218, -0.1913, -0.1951), (-0.3282, -0.1951, 5.96e-08), (0.3282, -0.1951, 5.96e-08), (-0.3218, -0.1913, 1.176), (0.3218, -0.1913, 1.176), (-0.3032, -0.1802, 1.364), (0.3032, -0.1802, 1.364), (-0.2729, -0.1622, 1.537), (0.2729, -0.1622, 1.537), (-0.2321, -0.1379, 1.688), (0.2321, -0.1379, 1.688), (-0.1824, -0.1084, 1.813), (0.1824, -0.1084, 1.813), (-0.1256, -0.07466, 1.905), (0.1256, -0.07466, 1.905), (-0.06411, -0.03806, 1.962), (0.06411, -0.03806, 1.962), (-0.0604, -0.07466, 1.962), (0.0604, -0.07466, 1.962), (-0.1184, -0.1464, 1.905), (0.1184, -0.1464, 1.905), (-0.1718, -0.2126, 1.813), (0.1718, -0.2126, 1.813), (-0.2186, -0.2706, 1.688), (0.2186, -0.2706, 1.688), (-0.257, -0.3182, 1.537), (0.257, -0.3182, 1.537), (-0.2856, -0.3536, 1.364), (0.2856, -0.3536, 1.364), (-0.3032, -0.3753, 1.176), (0.3032, -0.3753, 1.176), (-0.3091, -0.3827, 5.96e-08), (0.3091, -0.3827, 5.96e-08), (-0.3032, -0.3753, -0.1951), (0.3032, -0.3753, -0.1951), (-0.2856, -0.3536, -0.3827), (0.2856, -0.3536, -0.3827), (-0.257, -0.3182, -0.5556), (0.257, -0.3182, -0.5556), (-0.2186, -0.2706, -0.7071), (0.2186, -0.2706, -0.7071), (-0.1718, -0.2126, -0.8315), (0.1718, -0.2126, -0.8315), (-0.1184, -0.1464, -0.9239), (0.1184, -0.1464, -0.9239), (-0.0604, -0.07466, -0.9808), (0.0604, -0.07466, -0.9808), (-0.05437, -0.1084, -0.9808), (0.05437, -0.1084, -0.9808), (-0.1065, -0.2126, -0.9239), (0.1065, -0.2126, -0.9239), (-0.1546, -0.3087, -0.8315), (0.1546, -0.3087, -0.8315), (-0.1968, -0.3928, -0.7071), (0.1968, -0.3928, -0.7071), (-0.2313, -0.4619, -0.5556), (0.2313, -0.4619, -0.5556), (-0.257, -0.5133, -0.3827), (0.257, -0.5133, -0.3827), (-0.2729, -0.5449, -0.1951), (0.2729, -0.5449, -0.1951), (-0.2782, -0.5556, 5.96e-08), (0.2782, -0.5556, 5.96e-08), (-0.2729, -0.5449, 1.176), (0.2729, -0.5449, 1.176), (-0.257, -0.5133, 1.364), (0.257, -0.5133, 1.364), (-0.2313, -0.4619, 1.537), (0.2313, -0.4619, 1.537), (-0.1968, -0.3928, 1.688), (0.1968, -0.3928, 1.688), (-0.1546, -0.3087, 1.813), (0.1546, -0.3087, 1.813), (-0.1065, -0.2126, 1.905), (0.1065, -0.2126, 1.905), (-0.05437, -0.1084, 1.962), (0.05437, -0.1084, 1.962), (-0.04625, -0.1379, 1.962), (0.04625, -0.1379, 1.962), (-0.09062, -0.2706, 1.905), (0.09062, -0.2706, 1.905), (-0.1315, -0.3928, 1.813), (0.1315, -0.3928, 1.813), (-0.1673, -0.5, 1.688), (0.1673, -0.5, 1.688), (-0.1968, -0.5879, 1.537), (0.1968, -0.5879, 1.537), (-0.2186, -0.6533, 1.364), (0.2186, -0.6533, 1.364), (-0.2321, -0.6935, 1.176), (0.2321, -0.6935, 1.176), (-0.2366, -0.7071, 5.96e-08), (0.2366, -0.7071, 5.96e-08), (-0.2321, -0.6935, -0.1951), (0.2321, -0.6935, -0.1951), (-0.2186, -0.6533, -0.3827), (0.2186, -0.6533, -0.3827), (-0.1968, -0.5879, -0.5556), (0.1968, -0.5879, -0.5556), (-0.1673, -0.5, -0.7071), (0.1673, -0.5, -0.7071), (-0.1315, -0.3928, -0.8315), (0.1315, -0.3928, -0.8315), (-0.09062, -0.2706, -0.9239), (0.09062, -0.2706, -0.9239), (-0.04625, -0.1379, -0.9808), (0.04625, -0.1379, -0.9808), (-0.03636, -0.1622, -0.9808), (0.03636, -0.1622, -0.9808), (-0.07122, -0.3182, -0.9239), (0.07122, -0.3182, -0.9239), (-0.1033, -0.4619, -0.8315), (0.1033, -0.4619, -0.8315), (-0.1315, -0.5879, -0.7071), (0.1315, -0.5879, -0.7071), (-0.1546, -0.6913, -0.5556), (0.1546, -0.6913, -0.5556), (-0.1718, -0.7682, -0.3827), (0.1718, -0.7682, -0.3827), (-0.1824, -0.8155, -0.1951), (0.1824, -0.8155, -0.1951), (-0.1859, -0.8315, 5.96e-08), (0.1859, -0.8315, 5.96e-08), (-0.1824, -0.8155, 1.176), (0.1824, -0.8155, 1.176), (-0.1718, -0.7682, 1.364), (0.1718, -0.7682, 1.364), (-0.1546, -0.6913, 1.537), (0.1546, -0.6913, 1.537), (-0.1315, -0.5879, 1.688), (0.1315, -0.5879, 1.688), (-0.1033, -0.4619, 1.813), (0.1033, -0.4619, 1.813), (-0.07122, -0.3182, 1.905), (0.07122, -0.3182, 1.905), (-0.03636, -0.1622, 1.962), (0.03636, -0.1622, 1.962), (0.0, 0.0, 1.981), (-0.02508, -0.1802, 1.962), (0.02508, -0.1802, 1.962), (-0.04909, -0.3536, 1.905), (0.04909, -0.3536, 1.905), (-0.07122, -0.5133, 1.813), (0.07122, -0.5133, 1.813), (-0.09062, -0.6533, 1.688), (0.09062, -0.6533, 1.688), (-0.1065, -0.7682, 1.537), (0.1065, -0.7682, 1.537), (-0.1184, -0.8536, 1.364), (0.1184, -0.8536, 1.364), (-0.1256, -0.9061, 1.176), (0.1256, -0.9061, 1.176), (-0.1281, -0.9239, 5.96e-08), (0.1281, -0.9239, 5.96e-08), (-0.1256, -0.9061, -0.1951), (0.1256, -0.9061, -0.1951), (-0.1184, -0.8536, -0.3827), (0.1184, -0.8536, -0.3827), (-0.1065, -0.7682, -0.5556), (0.1065, -0.7682, -0.5556), (-0.09062, -0.6533, -0.7071), (0.09062, -0.6533, -0.7071), (-0.07122, -0.5133, -0.8315), (0.07122, -0.5133, -0.8315), (-0.04909, -0.3536, -0.9239), (0.04909, -0.3536, -0.9239), (-0.02508, -0.1802, -0.9808), (0.02508, -0.1802, -0.9808), (-0.01284, -0.1913, -0.9808), (0.01284, -0.1913, -0.9808), (-0.02508, -0.3753, -0.9239), (0.02508, -0.3753, -0.9239), (-0.03636, -0.5449, -0.8315), (0.03636, -0.5449, -0.8315), (-0.04625, -0.6935, -0.7071), (0.04625, -0.6935, -0.7071), (-0.05437, -0.8155, -0.5556), (0.05437, -0.8155, -0.5556), (-0.0604, -0.9061, -0.3827), (0.0604, -0.9061, -0.3827), (-0.06411, -0.9619, -0.1951), (0.06411, -0.9619, -0.1951), (-0.06536, -0.9808, 5.96e-08), (0.06536, -0.9808, 5.96e-08), (-0.06411, -0.9619, 1.176), (0.06411, -0.9619, 1.176), (-0.0604, -0.9061, 1.364), (0.0604, -0.9061, 1.364), (-0.05437, -0.8155, 1.537), (0.05437, -0.8155, 1.537), (-0.04625, -0.6935, 1.688), (0.04625, -0.6935, 1.688), (-0.03636, -0.5449, 1.813), (0.03636, -0.5449, 1.813), (-0.02508, -0.3753, 1.905), (0.02508, -0.3753, 1.905), (-0.01284, -0.1913, 1.962), (0.01284, -0.1913, 1.962), (0.0, -0.1951, 1.962), (0.0, -0.3827, 1.905), (0.0, -0.5556, 1.813), (0.0, -0.7071, 1.688), (0.0, -0.8315, 1.537), (0.0, -0.9239, 1.364), (0.0, -0.9808, 1.176), (0.0, -1.0, 5.96e-08), (0.0, -0.9808, -0.1951), (0.0, -0.9239, -0.3827), (0.0, -0.8315, -0.5556), (0.0, -0.7071, -0.7071), (0.0, -0.5556, -0.8315), (0.0, -0.3827, -0.9239), (0.0, -0.1951, -0.9808)], [], [(15, 0, 16), (17, 0, 15), (14, 15, 16, 18), (17, 15, 14, 19), (13, 14, 18, 20), (19, 14, 13, 21), (12, 13, 20, 22), (21, 13, 12, 23), (11, 12, 22, 24), (23, 12, 11, 25), (10, 11, 24, 26), (25, 11, 10, 27), (9, 10, 26, 28), (27, 10, 9, 29), (8, 9, 28, 30), (29, 9, 8, 31), (7, 8, 30, 32), (31, 8, 7, 33), (6, 7, 32, 34), (33, 7, 6, 35), (5, 6, 34, 36), (35, 6, 5, 37), (4, 5, 36, 38), (37, 5, 4, 39), (3, 4, 38, 40), (39, 4, 3, 41), (2, 3, 40, 42), (41, 3, 2, 43), (1, 2, 42, 44), (43, 2, 1, 45), (406, 1, 44), (45, 1, 406), (406, 44, 46), (47, 45, 406), (44, 42, 48, 46), (49, 43, 45, 47), (42, 40, 50, 48), (51, 41, 43, 49), (40, 38, 52, 50), (53, 39, 41, 51), (38, 36, 54, 52), (55, 37, 39, 53), (36, 34, 56, 54), (57, 35, 37, 55), (34, 32, 58, 56), (59, 33, 35, 57), (32, 30, 60, 58), (61, 31, 33, 59), (30, 28, 62, 60), (63, 29, 31, 61), (28, 26, 64, 62), (65, 27, 29, 63), (26, 24, 66, 64), (67, 25, 27, 65), (24, 22, 68, 66), (69, 23, 25, 67), (22, 20, 70, 68), (71, 21, 23, 69), (20, 18, 72, 70), (73, 19, 21, 71), (18, 16, 74, 72), (75, 17, 19, 73), (16, 0, 74), (75, 0, 17), (74, 0, 76), (77, 0, 75), (72, 74, 76, 78), (77, 75, 73, 79), (70, 72, 78, 80), (79, 73, 71, 81), (68, 70, 80, 82), (81, 71, 69, 83), (66, 68, 82, 84), (83, 69, 67, 85), (64, 66, 84, 86), (85, 67, 65, 87), (62, 64, 86, 88), (87, 65, 63, 89), (60, 62, 88, 90), (89, 63, 61, 91), (58, 60, 90, 92), (91, 61, 59, 93), (56, 58, 92, 94), (93, 59, 57, 95), (54, 56, 94, 96), (95, 57, 55, 97), (52, 54, 96, 98), (97, 55, 53, 99), (50, 52, 98, 100), (99, 53, 51, 101), (48, 50, 100, 102), (101, 51, 49, 103), (46, 48, 102, 104), (103, 49, 47, 105), (406, 46, 104), (105, 47, 406), (406, 104, 106), (107, 105, 406), (104, 102, 108, 106), (109, 103, 105, 107), (102, 100, 110, 108), (111, 101, 103, 109), (100, 98, 112, 110), (113, 99, 101, 111), (98, 96, 114, 112), (115, 97, 99, 113), (96, 94, 116, 114), (117, 95, 97, 115), (94, 92, 118, 116), (119, 93, 95, 117), (92, 90, 120, 118), (121, 91, 93, 119), (90, 88, 122, 120), (123, 89, 91, 121), (88, 86, 124, 122), (125, 87, 89, 123), (86, 84, 126, 124), (127, 85, 87, 125), (84, 82, 128, 126), (129, 83, 85, 127), (82, 80, 130, 128), (131, 81, 83, 129), (80, 78, 132, 130), (133, 79, 81, 131), (78, 76, 134, 132), (135, 77, 79, 133), (76, 0, 134), (135, 0, 77), (134, 0, 136), (137, 0, 135), (132, 134, 136, 138), (137, 135, 133, 139), (130, 132, 138, 140), (139, 133, 131, 141), (128, 130, 140, 142), (141, 131, 129, 143), (126, 128, 142, 144), (143, 129, 127, 145), (124, 126, 144, 146), (145, 127, 125, 147), (122, 124, 146, 148), (147, 125, 123, 149), (120, 122, 148, 150), (149, 123, 121, 151), (118, 120, 150, 152), (151, 121, 119, 153), (116, 118, 152, 154), (153, 119, 117, 155), (114, 116, 154, 156), (155, 117, 115, 157), (112, 114, 156, 158), (157, 115, 113, 159), (110, 112, 158, 160), (159, 113, 111, 161), (108, 110, 160, 162), (161, 111, 109, 163), (106, 108, 162, 164), (163, 109, 107, 165), (406, 106, 164), (165, 107, 406), (406, 164, 166), (167, 165, 406), (164, 162, 168, 166), (169, 163, 165, 167), (162, 160, 170, 168), (171, 161, 163, 169), (160, 158, 172, 170), (173, 159, 161, 171), (158, 156, 174, 172), (175, 157, 159, 173), (156, 154, 176, 174), (177, 155, 157, 175), (154, 152, 178, 176), (179, 153, 155, 177), (152, 150, 180, 178), (181, 151, 153, 179), (150, 148, 182, 180), (183, 149, 151, 181), (148, 146, 184, 182), (185, 147, 149, 183), (146, 144, 186, 184), (187, 145, 147, 185), (144, 142, 188, 186), (189, 143, 145, 187), (142, 140, 190, 188), (191, 141, 143, 189), (140, 138, 192, 190), (193, 139, 141, 191), (138, 136, 194, 192), (195, 137, 139, 193), (136, 0, 194), (195, 0, 137), (194, 0, 196), (197, 0, 195), (192, 194, 196, 198), (197, 195, 193, 199), (190, 192, 198, 200), (199, 193, 191, 201), (188, 190, 200, 202), (201, 191, 189, 203), (186, 188, 202, 204), (203, 189, 187, 205), (184, 186, 204, 206), (205, 187, 185, 207), (182, 184, 206, 208), (207, 185, 183, 209), (180, 182, 208, 210), (209, 183, 181, 211), (178, 180, 210, 212), (211, 181, 179, 213), (176, 178, 212, 214), (213, 179, 177, 215), (174, 176, 214, 216), (215, 177, 175, 217), (172, 174, 216, 218), (217, 175, 173, 219), (170, 172, 218, 220), (219, 173, 171, 221), (168, 170, 220, 222), (221, 171, 169, 223), (166, 168, 222, 224), (223, 169, 167, 225), (406, 166, 224), (225, 167, 406), (406, 224, 226), (227, 225, 406), (224, 222, 228, 226), (229, 223, 225, 227), (222, 220, 230, 228), (231, 221, 223, 229), (220, 218, 232, 230), (233, 219, 221, 231), (218, 216, 234, 232), (235, 217, 219, 233), (216, 214, 236, 234), (237, 215, 217, 235), (214, 212, 238, 236), (239, 213, 215, 237), (212, 210, 240, 238), (241, 211, 213, 239), (210, 208, 242, 240), (243, 209, 211, 241), (208, 206, 244, 242), (245, 207, 209, 243), (206, 204, 246, 244), (247, 205, 207, 245), (204, 202, 248, 246), (249, 203, 205, 247), (202, 200, 250, 248), (251, 201, 203, 249), (200, 198, 252, 250), (253, 199, 201, 251), (198, 196, 254, 252), (255, 197, 199, 253), (196, 0, 254), (255, 0, 197), (254, 0, 256), (257, 0, 255), (252, 254, 256, 258), (257, 255, 253, 259), (250, 252, 258, 260), (259, 253, 251, 261), (248, 250, 260, 262), (261, 251, 249, 263), (246, 248, 262, 264), (263, 249, 247, 265), (244, 246, 264, 266), (265, 247, 245, 267), (242, 244, 266, 268), (267, 245, 243, 269), (240, 242, 268, 270), (269, 243, 241, 271), (238, 240, 270, 272), (271, 241, 239, 273), (236, 238, 272, 274), (273, 239, 237, 275), (234, 236, 274, 276), (275, 237, 235, 277), (232, 234, 276, 278), (277, 235, 233, 279), (230, 232, 278, 280), (279, 233, 231, 281), (228, 230, 280, 282), (281, 231, 229, 283), (226, 228, 282, 284), (283, 229, 227, 285), (406, 226, 284), (285, 227, 406), (406, 284, 286), (287, 285, 406), (284, 282, 288, 286), (289, 283, 285, 287), (282, 280, 290, 288), (291, 281, 283, 289), (280, 278, 292, 290), (293, 279, 281, 291), (278, 276, 294, 292), (295, 277, 279, 293), (276, 274, 296, 294), (297, 275, 277, 295), (274, 272, 298, 296), (299, 273, 275, 297), (272, 270, 300, 298), (301, 271, 273, 299), (270, 268, 302, 300), (303, 269, 271, 301), (268, 266, 304, 302), (305, 267, 269, 303), (266, 264, 306, 304), (307, 265, 267, 305), (264, 262, 308, 306), (309, 263, 265, 307), (262, 260, 310, 308), (311, 261, 263, 309), (260, 258, 312, 310), (313, 259, 261, 311), (258, 256, 314, 312), (315, 257, 259, 313), (256, 0, 314), (315, 0, 257), (314, 0, 316), (317, 0, 315), (312, 314, 316, 318), (317, 315, 313, 319), (310, 312, 318, 320), (319, 313, 311, 321), (308, 310, 320, 322), (321, 311, 309, 323), (306, 308, 322, 324), (323, 309, 307, 325), (304, 306, 324, 326), (325, 307, 305, 327), (302, 304, 326, 328), (327, 305, 303, 329), (300, 302, 328, 330), (329, 303, 301, 331), (298, 300, 330, 332), (331, 301, 299, 333), (296, 298, 332, 334), (333, 299, 297, 335), (294, 296, 334, 336), (335, 297, 295, 337), (292, 294, 336, 338), (337, 295, 293, 339), (290, 292, 338, 340), (339, 293, 291, 341), (288, 290, 340, 342), (341, 291, 289, 343), (286, 288, 342, 344), (343, 289, 287, 345), (406, 286, 344), (345, 287, 406), (406, 344, 346), (347, 345, 406), (344, 342, 348, 346), (349, 343, 345, 347), (342, 340, 350, 348), (351, 341, 343, 349), (340, 338, 352, 350), (353, 339, 341, 351), (338, 336, 354, 352), (355, 337, 339, 353), (336, 334, 356, 354), (357, 335, 337, 355), (334, 332, 358, 356), (359, 333, 335, 357), (332, 330, 360, 358), (361, 331, 333, 359), (330, 328, 362, 360), (363, 329, 331, 361), (328, 326, 364, 362), (365, 327, 329, 363), (326, 324, 366, 364), (367, 325, 327, 365), (324, 322, 368, 366), (369, 323, 325, 367), (322, 320, 370, 368), (371, 321, 323, 369), (320, 318, 372, 370), (373, 319, 321, 371), (318, 316, 374, 372), (375, 317, 319, 373), (316, 0, 374), (375, 0, 317), (374, 0, 376), (377, 0, 375), (372, 374, 376, 378), (377, 375, 373, 379), (370, 372, 378, 380), (379, 373, 371, 381), (368, 370, 380, 382), (381, 371, 369, 383), (366, 368, 382, 384), (383, 369, 367, 385), (364, 366, 384, 386), (385, 367, 365, 387), (362, 364, 386, 388), (387, 365, 363, 389), (360, 362, 388, 390), (389, 363, 361, 391), (358, 360, 390, 392), (391, 361, 359, 393), (356, 358, 392, 394), (393, 359, 357, 395), (354, 356, 394, 396), (395, 357, 355, 397), (352, 354, 396, 398), (397, 355, 353, 399), (350, 352, 398, 400), (399, 353, 351, 401), (348, 350, 400, 402), (401, 351, 349, 403), (346, 348, 402, 404), (403, 349, 347, 405), (406, 346, 404), (405, 347, 406), (406, 404, 407), (408, 405, 406), (404, 402, 409, 407), (410, 403, 405, 408), (402, 400, 411, 409), (412, 401, 403, 410), (400, 398, 413, 411), (414, 399, 401, 412), (398, 396, 415, 413), (416, 397, 399, 414), (396, 394, 417, 415), (418, 395, 397, 416), (394, 392, 419, 417), (420, 393, 395, 418), (392, 390, 421, 419), (422, 391, 393, 420), (390, 388, 423, 421), (424, 389, 391, 422), (388, 386, 425, 423), (426, 387, 389, 424), (386, 384, 427, 425), (428, 385, 387, 426), (384, 382, 429, 427), (430, 383, 385, 428), (382, 380, 431, 429), (432, 381, 383, 430), (380, 378, 433, 431), (434, 379, 381, 432), (378, 376, 435, 433), (436, 377, 379, 434), (376, 0, 435), (436, 0, 377), (435, 0, 437), (438, 0, 436), (433, 435, 437, 439), (438, 436, 434, 440), (431, 433, 439, 441), (440, 434, 432, 442), (429, 431, 441, 443), (442, 432, 430, 444), (427, 429, 443, 445), (444, 430, 428, 446), (425, 427, 445, 447), (446, 428, 426, 448), (423, 425, 447, 449), (448, 426, 424, 450), (421, 423, 449, 451), (450, 424, 422, 452), (419, 421, 451, 453), (452, 422, 420, 454), (417, 419, 453, 455), (454, 420, 418, 456), (415, 417, 455, 457), (456, 418, 416, 458), (413, 415, 457, 459), (458, 416, 414, 460), (411, 413, 459, 461), (460, 414, 412, 462), (409, 411, 461, 463), (462, 412, 410, 464), (407, 409, 463, 465), (464, 410, 408, 466), (406, 407, 465), (466, 408, 406), (406, 465, 467), (467, 466, 406), (465, 463, 468, 467), (468, 464, 466, 467), (463, 461, 469, 468), (469, 462, 464, 468), (461, 459, 470, 469), (470, 460, 462, 469), (459, 457, 471, 470), (471, 458, 460, 470), (457, 455, 472, 471), (472, 456, 458, 471), (455, 453, 473, 472), (473, 454, 456, 472), (453, 451, 474, 473), (474, 452, 454, 473), (451, 449, 475, 474), (475, 450, 452, 474), (449, 447, 476, 475), (476, 448, 450, 475), (447, 445, 477, 476), (477, 446, 448, 476), (445, 443, 478, 477), (478, 444, 446, 477), (443, 441, 479, 478), (479, 442, 444, 478), (441, 439, 480, 479), (480, 440, 442, 479), (439, 437, 481, 480), (481, 438, 440, 480), (437, 0, 481), (481, 0, 438)])
me_sphere_002.use_remesh_preserve_volume = False
me_sphere_002.use_remesh_preserve_attributes = False
me_sphere_002.use_mirror_vertex_groups = False
me_sphere_002.update()
me_cube = bpy.data.meshes.new('Cube')
me_cube.from_pydata([(0.7115, 0.7273, 0.5076), (0.7901, -0.79, 0.4915), (0.7962, 0.6223, 1.886), (0.7614, -0.7545, 1.909), (0.8022, 0.4313, 0.5099), (0.7901, -1.045e-07, 0.4915), (0.7901, -0.5, 0.4915), (0.4944, 0.7632, 0.3909), (0.0, 0.7267, 0.3342), (0.8542, 0.8701, 0.844), (0.9314, 0.8035, 1.21), (0.9556, 0.7028, 1.631), (0.4834, -0.7882, 0.3742), (0.0, -0.7557, 0.2901), (0.9392, -0.815, 0.7914), (1.0, -0.8828, 1.158), (0.958, -0.7855, 1.6), (0.7821, 0.2668, 1.892), (0.7643, -0.01633, 1.914), (0.7614, -0.5, 1.909), (0.4356, 0.6286, 1.98), (0.0, 0.686, 1.964), (0.4138, -0.7904, 2.049), (0.0, -0.8372, 2.084), (0.4836, 0.459, 0.3228), (0.4834, -1.724e-08, 0.2859), (0.4834, -0.5, 0.2859), (0.0, 0.4132, 0.2459), (0.0, -0.4327, 0.1997), (0.4238, 0.2678, 2.079), (0.0, 0.3221, 2.084), (0.4139, -0.006845, 2.136), (0.0, -0.006723, 2.155), (0.4138, -0.5, 2.138), (0.0, -0.5, 2.158), (0.9566, 0.4018, 0.8177), (1.017, 0.4018, 1.184), (0.9782, 0.3809, 1.628), (0.9392, -1.968e-07, 0.7914), (1.0, -2.98e-07, 1.158), (0.9584, -0.002049, 1.6), (0.9392, -0.5, 0.7914), (1.0, -0.5, 1.158), (0.958, -0.5, 1.6), (0.5, -1.088, 1.158), (0.4506, -1.055, 1.606), (0.0, -1.124, 1.158), (0.0, -1.074, 1.658), (0.4718, 0.8384, 1.575), (0.5174, 0.8972, 1.182), (0.4747, 0.9087, 0.7859), (0.0, 0.872, 1.591), (0.0, 0.9476, 1.156), (0.0, 0.9387, 0.8154), (0.4747, 0.8597, -0.3716), (0.5, -1.088, 1.158), (0.0, -1.124, 1.158), (1.0, -0.8828, 1.158), (0.9392, -0.815, 0.7914), (0.7901, -0.79, 0.4915), (0.4834, -0.7882, 0.3742), (0.0, -0.7557, 0.2901), (0.4834, -0.7882, 0.3742), (0.7901, -0.79, 0.4915), (0.0, -0.7557, 0.2901), (0.9392, -0.815, 0.7914), (1.0, -0.8828, 1.158), (0.5, -1.088, 1.158), (0.0, -1.124, 1.158), (0.0, -1.124, 1.158), (0.5, -1.088, 1.158), (1.0, -0.8828, 1.158), (0.9392, -0.815, 0.7914), (0.7901, -0.79, 0.4915), (0.0, -0.7557, 0.2901), (0.4834, -0.7882, 0.3742), (0.3854, -1.047, 0.7042), (0.4194, -1.048, 0.7172), (0.0, -1.044, 0.6949), (0.4359, -1.05, 0.7504), (0.4426, -1.058, 0.88), (0.3873, -1.081, 0.88), (0.0, -1.085, 0.88), (0.7014, -0.9212, 0.5461), (0.6191, -1.03, 0.5773), (0.4749, -1.093, 0.6767), (0.4589, -0.9197, 0.4533), (0.4409, -1.029, 0.5091), (0.3972, -1.092, 0.6469), (0.0, -1.084, 0.6256), (0.0, -1.01, 0.4602), (0.0, -0.8941, 0.3868), (0.8193, -0.9409, 0.7832), (0.7059, -1.045, 0.7517), (0.5126, -1.099, 0.7526), (0.8674, -0.9945, 1.073), (0.7412, -1.084, 0.9645), (0.528, -1.116, 0.7563), (0.4721, -1.157, 1.073), (0.4505, -1.204, 0.9645), (0.4014, -1.168, 0.7563), (0.0, -1.185, 1.073), (0.0, -1.224, 0.9645), (0.0, -1.177, 0.7563), (0.6811, -0.9602, 0.8492), (0.0, -0.9679, 0.8492), (0.7881, -0.9163, 0.8492), (0.7751, -0.9018, 0.7708), (0.7432, -0.8964, 0.7066), (0.0, -0.8891, 0.6635), (0.6775, -0.896, 0.6815), (0.7342, -0.661, 0.7488), (0.7657, -0.6612, 0.7608), (0.0, -0.6577, 0.7401), (0.781, -0.6638, 0.7916), (0.7872, -0.6708, 0.8292), (0.5765, -0.6616, 0.82), (0.0, -0.6636, 0.82), (0.5873, -0.5831, 0.7993), (0.0, -0.5831, 0.7934), (0.6801, 0.6394, -0.2648), (0.0, 0.5788, -0.3665), (0.6798, -0.6293, -0.3136), (0.0, -0.5403, -0.4275), (0.6798, 0.03216, -0.3136), (0.7657, -0.8977, -0.859), (0.7657, -0.2362, -0.859), (0.7659, 0.371, -0.8102), (0.0, -0.8087, -0.973), (0.0, 0.8413, -0.9119), (0.9033, 0.2276, -1.424), (0.0, 0.7746, -1.541), (0.903, -0.733, -2.254), (0.0, -0.5924, -2.288), (0.903, -0.2163, -1.841), (0.9778, -0.01756, -2.96), (0.9778, 0.182, -2.329), (0.9781, 0.3187, -1.735), (0.0, 0.1179, -2.909), (0.0, 0.9283, -1.824), (0.0, 3.369, -1.646), (0.3513, 3.3, -1.632), (0.0, 3.628, -2.257), (0.357, 3.582, -2.33), (0.357, 3.45, -1.961), (0.0, 3.511, -1.94), (0.6943, 2.805, -2.005), (0.0, 2.962, -1.959), (0.0, 3.175, -2.711), (0.7008, 3.124, -2.792), (0.7008, 2.974, -2.376)], [], [(6, 1, 12, 26), (5, 6, 26, 25), (4, 5, 25, 24), (0, 4, 24, 7), (26, 12, 13, 28), (7, 24, 27, 8), (20, 21, 30, 29), (2, 20, 29, 17), (29, 30, 32, 31), (17, 29, 31, 18), (31, 32, 34, 33), (18, 31, 33, 19), (33, 34, 23, 22), (19, 33, 22, 3), (11, 2, 17, 37), (10, 11, 37, 36), (9, 10, 36, 35), (0, 9, 35, 4), (37, 17, 18, 40), (36, 37, 40, 39), (35, 36, 39, 38), (4, 35, 38, 5), (40, 18, 19, 43), (39, 40, 43, 42), (38, 39, 42, 41), (5, 38, 41, 6), (43, 19, 3, 16), (42, 43, 16, 15), (41, 42, 15, 14), (6, 41, 14, 1), (16, 3, 22, 45), (15, 16, 45, 44), (45, 22, 23, 47), (44, 45, 47, 46), (9, 0, 7, 50), (10, 9, 50, 49), (11, 10, 49, 48), (2, 11, 48, 20), (50, 7, 8, 53), (49, 50, 53, 52), (48, 49, 52, 51), (20, 48, 51, 21), (44, 46, 56, 55), (15, 44, 55, 57), (14, 15, 57, 58), (1, 14, 58, 59), (13, 12, 60, 61), (12, 1, 59, 60), (60, 59, 63, 62), (61, 60, 62, 64), (59, 58, 65, 63), (58, 57, 66, 65), (57, 55, 67, 66), (55, 56, 68, 67), (67, 68, 69, 70), (66, 67, 70, 71), (65, 66, 71, 72), (63, 65, 72, 73), (64, 62, 75, 74), (62, 63, 73, 75), (73, 83, 86, 75), (83, 84, 87, 86), (84, 85, 88, 87), (85, 77, 76, 88), (75, 86, 91, 74), (86, 87, 90, 91), (87, 88, 89, 90), (88, 76, 78, 89), (72, 92, 83, 73), (92, 93, 84, 83), (93, 94, 85, 84), (94, 79, 77, 85), (71, 95, 92, 72), (95, 96, 93, 92), (96, 97, 94, 93), (97, 80, 79, 94), (70, 98, 95, 71), (98, 99, 96, 95), (99, 100, 97, 96), (100, 81, 80, 97), (69, 101, 98, 70), (101, 102, 99, 98), (102, 103, 100, 99), (103, 82, 81, 100), (81, 82, 105, 104), (80, 81, 104, 106), (79, 80, 106, 107), (77, 79, 107, 108), (78, 76, 110, 109), (76, 77, 108, 110), (110, 108, 112, 111), (109, 110, 111, 113), (108, 107, 114, 112), (107, 106, 115, 114), (106, 104, 116, 115), (104, 105, 117, 116), (114, 115, 116, 118), (112, 114, 118, 111), (118, 116, 117, 119), (111, 118, 119, 113), (27, 24, 120, 121), (26, 28, 123, 122), (24, 25, 124, 120), (25, 26, 122, 124), (124, 122, 125, 126), (120, 124, 126, 127), (122, 123, 128, 125), (121, 120, 127, 129), (129, 127, 130, 131), (125, 128, 133, 132), (127, 126, 134, 130), (126, 125, 132, 134), (134, 132, 135, 136), (130, 134, 136, 137), (132, 133, 138, 135), (131, 130, 137, 139), (141, 144, 145, 140), (144, 143, 142, 145), (137, 146, 147, 139), (146, 141, 140, 147), (138, 148, 149, 135), (148, 142, 143, 149), (136, 150, 146, 137), (150, 144, 141, 146), (135, 149, 150, 136), (149, 143, 144, 150)])
me_cube.materials.append(mat_material)
me_cube.use_remesh_preserve_volume = False
me_cube.use_remesh_preserve_attributes = False
me_cube.use_mirror_vertex_groups = False
me_cube.update()

# ---- objects
ob_auge_rechts = bpy.data.objects.new('Auge Rechts', me_sphere_003)
ob_auge_links = bpy.data.objects.new('Auge Links', me_sphere_002)
ob_kopf = bpy.data.objects.new('Kopf', me_cube)

# ---- transforms, parenting, visibility, modifiers, constraints
ob_auge_rechts.location = (0.2907, -1.063, 3.896)
ob_auge_rechts.rotation_euler = (0.0, 0.0, 1.571)
ob_auge_rechts.scale = (0.2916, 0.2916, 0.2916)
ob_auge_rechts.lineart.crease_threshold = 0.0
_m = ob_auge_rechts.modifiers.new('Subsurf', 'SUBSURF')
_m.uv_smooth = 'PRESERVE_CORNERS'
_m.quality = 2
_m.levels = 3
_m.show_only_control_edges = False
ob_auge_links.location = (-0.2948, -1.07, 3.886)
ob_auge_links.rotation_euler = (0.0, 0.0, 1.571)
ob_auge_links.scale = (0.2916, 0.2916, 0.2916)
ob_auge_links.lineart.crease_threshold = 0.0
_m = ob_auge_links.modifiers.new('Subsurf', 'SUBSURF')
_m.uv_smooth = 'PRESERVE_CORNERS'
_m.quality = 2
_m.levels = 3
_m.show_only_control_edges = False
ob_kopf.location = (0.0, 0.0, 2.357)
ob_kopf.lock_rotations_4d = False
ob_kopf.empty_display_type = 'ARROWS'
ob_kopf.lineart.crease_threshold = 0.0
_m = ob_kopf.modifiers.new('Mirror', 'MIRROR')
_m.use_clip = True
_m = ob_kopf.modifiers.new('Subsurf', 'SUBSURF')
_m.uv_smooth = 'PRESERVE_CORNERS'
_m.quality = 2
_m.levels = 3
_m.show_only_control_edges = False
_m = ob_kopf.modifiers.new('Subsurf.001', 'SUBSURF')
_m.uv_smooth = 'PRESERVE_CORNERS'
_m.quality = 2
_m.show_only_control_edges = False
_m.use_creases = False

# ---- collection membership
col_collection_1.objects.link(ob_auge_rechts)
col_collection_1.objects.link(ob_auge_links)
col_collection_1.objects.link(ob_kopf)

# ---- scene / render settings (as saved in the file)
scene.frame_start = 1; scene.frame_end = 250; scene.frame_set(1)
scene.render.engine = 'BLENDER_EEVEE_NEXT'
scene.render.image_settings.color_mode = 'RGB'
scene.render.image_settings.compression = 90
scene.render.resolution_percentage = 50
scene.render.dither_intensity = 0.0
scene.render.bake_margin = 2
scene.render.bake_bias = 0.0
scene.cycles.use_denoising = False
scene.cycles.samples = 10
scene.cycles.sampling_pattern = 'TABULATED_SOBOL'
scene.cycles.light_sampling_threshold = 0.0
scene.cycles.use_adaptive_sampling = False
scene.cycles.use_light_tree = False
scene.cycles.blur_glossy = 0.0
scene.cycles.volume_bounces = 1
scene.cycles.pixel_filter_type = 'GAUSSIAN'
scene.cycles.sample_clamp_indirect = 0.0
scene.view_settings.view_transform = 'Standard'
bpy.context.view_layer.update()

# ---- added for rendering (the .blend has no active camera and no usable light): camera, sun
cam_auto = bpy.data.cameras.new('AutoCamera')
cam_auto.lens = 50.0
cam_auto.sensor_width = 36.0
cam_auto.clip_end = 1000.0
ob_auto_camera = bpy.data.objects.new('AutoCamera', cam_auto)
scene.collection.objects.link(ob_auto_camera)
ob_auto_camera.location = (6.6164, -6.76974, 7.31276)
ob_auto_camera.rotation_euler = (1.09748, -7.21219e-08, 0.694738)
scene.camera = ob_auto_camera
light_auto_sun = bpy.data.lights.new('AutoSun', 'SUN')
light_auto_sun.energy = 3.0
light_auto_sun.angle = 0.0523599
ob_auto_sun = bpy.data.objects.new('AutoSun', light_auto_sun)
scene.collection.objects.link(ob_auto_sun)
ob_auto_sun.rotation_euler = (0.872665, 0.174533, 0.523599)
bpy.context.view_layer.update()
